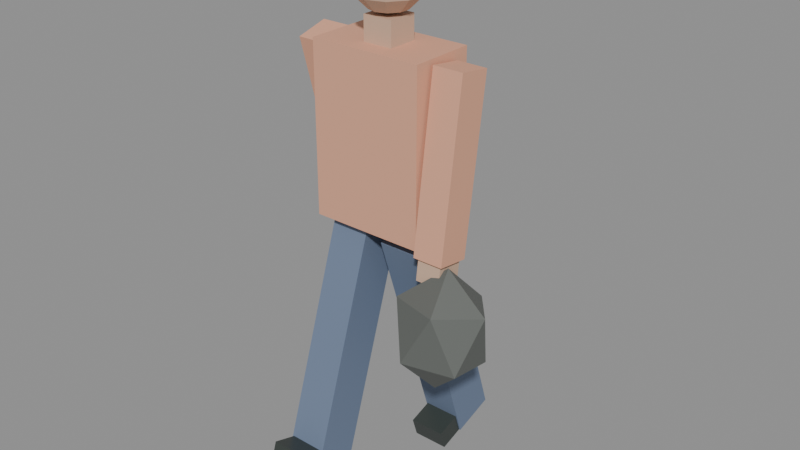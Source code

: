# Source: person-carrying-bag.blend  (saved by Blender 5.2.45; exported with 4.5.12 LTS)
import bpy
from mathutils import Matrix  # noqa: F401  (used for matrix-valued properties, if any)

bpy.ops.wm.read_factory_settings(use_empty=True)
scene = bpy.context.scene
scene.name = 'Scene'

# ---- materials (node trees are filled in below, after node groups)
mat_celana = bpy.data.materials.new('celana')
mat_dark = bpy.data.materials.new('dark')
mat_baju = bpy.data.materials.new('baju')
mat_kulit = bpy.data.materials.new('kulit')
mat_kantong_sampah = bpy.data.materials.new('kantong_sampah')
mat_rambut = bpy.data.materials.new('rambut')

# ---- material node trees
mat_celana.use_nodes = True; mat_celana.node_tree.nodes.clear()
_N = mat_celana.node_tree.nodes; _L = mat_celana.node_tree.links
n0 = _N.new('ShaderNodeBsdfPrincipled'); n0.name = 'Principled BSDF'; n0.location = (-200, 100)
n0.inputs[0].default_value = (0.15, 0.2, 0.3, 1.0)
n0.inputs[2].default_value = 0.8
n0.inputs[10].default_value = 0.005
n1 = _N.new('ShaderNodeOutputMaterial'); n1.name = 'Material Output'; n1.location = (200, 100)
_L.new(n0.outputs[0], n1.inputs[0])
n1.is_active_output = True
mat_dark.use_nodes = True; mat_dark.node_tree.nodes.clear()
_N = mat_dark.node_tree.nodes; _L = mat_dark.node_tree.links
n0 = _N.new('ShaderNodeBsdfPrincipled'); n0.name = 'Principled BSDF'; n0.location = (-200, 100)
n0.inputs[0].default_value = (0.04, 0.05, 0.045, 1.0)
n0.inputs[2].default_value = 0.4
n0.inputs[10].default_value = 0.005
n1 = _N.new('ShaderNodeOutputMaterial'); n1.name = 'Material Output'; n1.location = (200, 100)
_L.new(n0.outputs[0], n1.inputs[0])
n1.is_active_output = True
mat_baju.use_nodes = True; mat_baju.node_tree.nodes.clear()
_N = mat_baju.node_tree.nodes; _L = mat_baju.node_tree.links
n0 = _N.new('ShaderNodeBsdfPrincipled'); n0.name = 'Principled BSDF'; n0.location = (-200, 100)
n0.inputs[0].default_value = (0.75, 0.38, 0.25, 1.0)
n0.inputs[2].default_value = 0.8
n0.inputs[10].default_value = 0.005
n1 = _N.new('ShaderNodeOutputMaterial'); n1.name = 'Material Output'; n1.location = (200, 100)
_L.new(n0.outputs[0], n1.inputs[0])
n1.is_active_output = True
mat_kulit.use_nodes = True; mat_kulit.node_tree.nodes.clear()
_N = mat_kulit.node_tree.nodes; _L = mat_kulit.node_tree.links
n0 = _N.new('ShaderNodeBsdfPrincipled'); n0.name = 'Principled BSDF'; n0.location = (-200, 100)
n0.inputs[0].default_value = (0.62, 0.42, 0.3, 1.0)
n0.inputs[2].default_value = 0.7
n0.inputs[10].default_value = 0.005
n1 = _N.new('ShaderNodeOutputMaterial'); n1.name = 'Material Output'; n1.location = (200, 100)
_L.new(n0.outputs[0], n1.inputs[0])
n1.is_active_output = True
mat_kantong_sampah.use_nodes = True; mat_kantong_sampah.node_tree.nodes.clear()
_N = mat_kantong_sampah.node_tree.nodes; _L = mat_kantong_sampah.node_tree.links
n0 = _N.new('ShaderNodeBsdfPrincipled'); n0.name = 'Principled BSDF'; n0.location = (-200, 100)
n0.inputs[0].default_value = (0.12, 0.13, 0.12, 1.0)
n0.inputs[2].default_value = 0.6
n0.inputs[10].default_value = 0.005
n1 = _N.new('ShaderNodeOutputMaterial'); n1.name = 'Material Output'; n1.location = (200, 100)
_L.new(n0.outputs[0], n1.inputs[0])
n1.is_active_output = True
mat_rambut.use_nodes = True; mat_rambut.node_tree.nodes.clear()
_N = mat_rambut.node_tree.nodes; _L = mat_rambut.node_tree.links
n0 = _N.new('ShaderNodeBsdfPrincipled'); n0.name = 'Principled BSDF'; n0.location = (-200, 100)
n0.inputs[0].default_value = (0.05, 0.04, 0.03, 1.0)
n0.inputs[2].default_value = 0.8
n0.inputs[10].default_value = 0.005
n1 = _N.new('ShaderNodeOutputMaterial'); n1.name = 'Material Output'; n1.location = (200, 100)
_L.new(n0.outputs[0], n1.inputs[0])
n1.is_active_output = True

# ---- meshes
me_leg_l = bpy.data.meshes.new('leg_l')
me_leg_l.from_pydata([(-0.065, -0.075, -0.82), (-0.065, -0.075, 0.0), (-0.065, 0.075, -0.82), (-0.065, 0.075, 0.0), (0.065, -0.075, -0.82), (0.065, -0.075, 0.0), (0.065, 0.075, -0.82), (0.065, 0.075, 0.0), (-0.06, -0.16, -0.82), (-0.06, -0.16, -0.75), (-0.06, 0.08, -0.82), (-0.06, 0.08, -0.75), (0.06, -0.16, -0.82), (0.06, -0.16, -0.75), (0.06, 0.08, -0.82), (0.06, 0.08, -0.75)], [], [(0, 1, 3, 2), (2, 3, 7, 6), (6, 7, 5, 4), (4, 5, 1, 0), (2, 6, 4, 0), (7, 3, 1, 5), (8, 9, 11, 10), (10, 11, 15, 14), (14, 15, 13, 12), (12, 13, 9, 8), (10, 14, 12, 8), (15, 11, 9, 13)])
me_leg_l.polygons.foreach_set('material_index', [0, 0, 0, 0, 0, 0, 1, 1, 1, 1, 1, 1])
_uv = me_leg_l.uv_layers.new(name='UVMap')
_uv.uv.foreach_set('vector', [0.375, 0.0, 0.625, 0.0, 0.625, 0.25, 0.375, 0.25, 0.375, 0.25, 0.625, 0.25, 0.625, 0.5, 0.375, 0.5, 0.375, 0.5, 0.625, 0.5, 0.625, 0.75, 0.375, 0.75, 0.375, 0.75, 0.625, 0.75, 0.625, 1.0, 0.375, 1.0, 0.125, 0.5, 0.375, 0.5, 0.375, 0.75, 0.125, 0.75, 0.625, 0.5, 0.875, 0.5, 0.875, 0.75, 0.625, 0.75, 0.375, 0.0, 0.625, 0.0, 0.625, 0.25, 0.375, 0.25, 0.375, 0.25, 0.625, 0.25, 0.625, 0.5, 0.375, 0.5, 0.375, 0.5, 0.625, 0.5, 0.625, 0.75, 0.375, 0.75, 0.375, 0.75, 0.625, 0.75, 0.625, 1.0, 0.375, 1.0, 0.125, 0.5, 0.375, 0.5, 0.375, 0.75, 0.125, 0.75, 0.625, 0.5, 0.875, 0.5, 0.875, 0.75, 0.625, 0.75])
me_leg_l.materials.append(mat_celana)
me_leg_l.materials.append(mat_dark)
me_leg_l.update()
me_leg_r = bpy.data.meshes.new('leg_r')
me_leg_r.from_pydata([(-0.065, -0.075, -0.82), (-0.065, -0.075, 0.0), (-0.065, 0.075, -0.82), (-0.065, 0.075, 0.0), (0.065, -0.075, -0.82), (0.065, -0.075, 0.0), (0.065, 0.075, -0.82), (0.065, 0.075, 0.0), (-0.06, -0.16, -0.82), (-0.06, -0.16, -0.75), (-0.06, 0.08, -0.82), (-0.06, 0.08, -0.75), (0.06, -0.16, -0.82), (0.06, -0.16, -0.75), (0.06, 0.08, -0.82), (0.06, 0.08, -0.75)], [], [(0, 1, 3, 2), (2, 3, 7, 6), (6, 7, 5, 4), (4, 5, 1, 0), (2, 6, 4, 0), (7, 3, 1, 5), (8, 9, 11, 10), (10, 11, 15, 14), (14, 15, 13, 12), (12, 13, 9, 8), (10, 14, 12, 8), (15, 11, 9, 13)])
me_leg_r.polygons.foreach_set('material_index', [0, 0, 0, 0, 0, 0, 1, 1, 1, 1, 1, 1])
_uv = me_leg_r.uv_layers.new(name='UVMap')
_uv.uv.foreach_set('vector', [0.375, 0.0, 0.625, 0.0, 0.625, 0.25, 0.375, 0.25, 0.375, 0.25, 0.625, 0.25, 0.625, 0.5, 0.375, 0.5, 0.375, 0.5, 0.625, 0.5, 0.625, 0.75, 0.375, 0.75, 0.375, 0.75, 0.625, 0.75, 0.625, 1.0, 0.375, 1.0, 0.125, 0.5, 0.375, 0.5, 0.375, 0.75, 0.125, 0.75, 0.625, 0.5, 0.875, 0.5, 0.875, 0.75, 0.625, 0.75, 0.375, 0.0, 0.625, 0.0, 0.625, 0.25, 0.375, 0.25, 0.375, 0.25, 0.625, 0.25, 0.625, 0.5, 0.375, 0.5, 0.375, 0.5, 0.625, 0.5, 0.625, 0.75, 0.375, 0.75, 0.375, 0.75, 0.625, 0.75, 0.625, 1.0, 0.375, 1.0, 0.125, 0.5, 0.375, 0.5, 0.375, 0.75, 0.125, 0.75, 0.625, 0.5, 0.875, 0.5, 0.875, 0.75, 0.625, 0.75])
me_leg_r.materials.append(mat_celana)
me_leg_r.materials.append(mat_dark)
me_leg_r.update()
me_torso = bpy.data.meshes.new('torso')
me_torso.from_pydata([(-0.19, -0.11, -0.28), (-0.19, -0.11, 0.28), (-0.19, 0.11, -0.28), (-0.19, 0.11, 0.28), (0.19, -0.11, -0.28), (0.19, -0.11, 0.28), (0.19, 0.11, -0.28), (0.19, 0.11, 0.28)], [], [(0, 1, 3, 2), (2, 3, 7, 6), (6, 7, 5, 4), (4, 5, 1, 0), (2, 6, 4, 0), (7, 3, 1, 5)])
_uv = me_torso.uv_layers.new(name='UVMap')
_uv.uv.foreach_set('vector', [0.375, 0.0, 0.625, 0.0, 0.625, 0.25, 0.375, 0.25, 0.375, 0.25, 0.625, 0.25, 0.625, 0.5, 0.375, 0.5, 0.375, 0.5, 0.625, 0.5, 0.625, 0.75, 0.375, 0.75, 0.375, 0.75, 0.625, 0.75, 0.625, 1.0, 0.375, 1.0, 0.125, 0.5, 0.375, 0.5, 0.375, 0.75, 0.125, 0.75, 0.625, 0.5, 0.875, 0.5, 0.875, 0.75, 0.625, 0.75])
me_torso.materials.append(mat_baju)
me_torso.update()
me_arm_l = bpy.data.meshes.new('arm_l')
me_arm_l.from_pydata([(-0.05, -0.055, -0.56), (-0.05, -0.055, 2.98e-08), (-0.05, 0.055, -0.56), (-0.05, 0.055, 2.98e-08), (0.05, -0.055, -0.56), (0.05, -0.055, 2.98e-08), (0.05, 0.055, -0.56), (0.05, 0.055, 2.98e-08), (-0.04, -0.045, -0.63), (-0.04, -0.045, -0.55), (-0.04, 0.045, -0.63), (-0.04, 0.045, -0.55), (0.04, -0.045, -0.63), (0.04, -0.045, -0.55), (0.04, 0.045, -0.63), (0.04, 0.045, -0.55), (0.05, -0.02, -0.952), (0.1658, -0.0957, -0.8459), (0.005778, -0.1425, -0.8459), (-0.09311, -0.02, -0.8459), (0.005778, 0.1025, -0.8459), (0.1658, 0.0557, -0.8459), (0.09422, -0.1425, -0.6741), (-0.06578, -0.0957, -0.6741), (-0.06578, 0.0557, -0.6741), (0.09422, 0.1025, -0.6741), (0.1931, -0.02, -0.6741), (0.05, -0.02, -0.568)], [], [(0, 1, 3, 2), (2, 3, 7, 6), (6, 7, 5, 4), (4, 5, 1, 0), (2, 6, 4, 0), (7, 3, 1, 5), (8, 9, 11, 10), (10, 11, 15, 14), (14, 15, 13, 12), (12, 13, 9, 8), (10, 14, 12, 8), (15, 11, 9, 13), (16, 17, 18), (17, 16, 21), (16, 18, 19), (16, 19, 20), (16, 20, 21), (17, 21, 26), (18, 17, 22), (19, 18, 23), (20, 19, 24), (21, 20, 25), (17, 26, 22), (18, 22, 23), (19, 23, 24), (20, 24, 25), (21, 25, 26), (22, 26, 27), (23, 22, 27), (24, 23, 27), (25, 24, 27), (26, 25, 27)])
me_arm_l.polygons.foreach_set('material_index', [0, 0, 0, 0, 0, 0, 1, 1, 1, 1, 1, 1, 2, 2, 2, 2, 2, 2, 2, 2, 2, 2, 2, 2, 2, 2, 2, 2, 2, 2, 2, 2])
_uv = me_arm_l.uv_layers.new(name='UVMap')
_uv.uv.foreach_set('vector', [0.375, 0.0, 0.625, 0.0, 0.625, 0.25, 0.375, 0.25, 0.375, 0.25, 0.625, 0.25, 0.625, 0.5, 0.375, 0.5, 0.375, 0.5, 0.625, 0.5, 0.625, 0.75, 0.375, 0.75, 0.375, 0.75, 0.625, 0.75, 0.625, 1.0, 0.375, 1.0, 0.125, 0.5, 0.375, 0.5, 0.375, 0.75, 0.125, 0.75, 0.625, 0.5, 0.875, 0.5, 0.875, 0.75, 0.625, 0.75, 0.375, 0.0, 0.625, 0.0, 0.625, 0.25, 0.375, 0.25, 0.375, 0.25, 0.625, 0.25, 0.625, 0.5, 0.375, 0.5, 0.375, 0.5, 0.625, 0.5, 0.625, 0.75, 0.375, 0.75, 0.375, 0.75, 0.625, 0.75, 0.625, 1.0, 0.375, 1.0, 0.125, 0.5, 0.375, 0.5, 0.375, 0.75, 0.125, 0.75, 0.625, 0.5, 0.875, 0.5, 0.875, 0.75, 0.625, 0.75, 0.1818, 0.0, 0.2727, 0.1575, 0.09091, 0.1575, 0.2727, 0.1575, 0.3636, 0.0, 0.4545, 0.1575, 0.9091, 0.0, 1.0, 0.1575, 0.8182, 0.1575, 0.7273, 0.0, 0.8182, 0.1575, 0.6364, 0.1575, 0.5455, 0.0, 0.6364, 0.1575, 0.4545, 0.1575, 0.2727, 0.1575, 0.4545, 0.1575, 0.3636, 0.3149, 0.09091, 0.1575, 0.2727, 0.1575, 0.1818, 0.3149, 0.8182, 0.1575, 1.0, 0.1575, 0.9091, 0.3149, 0.6364, 0.1575, 0.8182, 0.1575, 0.7273, 0.3149, 0.4545, 0.1575, 0.6364, 0.1575, 0.5455, 0.3149, 0.2727, 0.1575, 0.3636, 0.3149, 0.1818, 0.3149, 0.09091, 0.1575, 0.1818, 0.3149, 0.0, 0.3149, 0.8182, 0.1575, 0.9091, 0.3149, 0.7273, 0.3149, 0.6364, 0.1575, 0.7273, 0.3149, 0.5455, 0.3149, 0.4545, 0.1575, 0.5455, 0.3149, 0.3636, 0.3149, 0.1818, 0.3149, 0.3636, 0.3149, 0.2727, 0.4724, 0.0, 0.3149, 0.1818, 0.3149, 0.09091, 0.4724, 0.7273, 0.3149, 0.9091, 0.3149, 0.8182, 0.4724, 0.5455, 0.3149, 0.7273, 0.3149, 0.6364, 0.4724, 0.3636, 0.3149, 0.5455, 0.3149, 0.4545, 0.4724])
me_arm_l.materials.append(mat_baju)
me_arm_l.materials.append(mat_kulit)
me_arm_l.materials.append(mat_kantong_sampah)
me_arm_l.update()
me_arm_r = bpy.data.meshes.new('arm_r')
me_arm_r.from_pydata([(-0.05, -0.055, -0.56), (-0.05, -0.055, 2.98e-08), (-0.05, 0.055, -0.56), (-0.05, 0.055, 2.98e-08), (0.05, -0.055, -0.56), (0.05, -0.055, 2.98e-08), (0.05, 0.055, -0.56), (0.05, 0.055, 2.98e-08), (-0.04, -0.045, -0.63), (-0.04, -0.045, -0.55), (-0.04, 0.045, -0.63), (-0.04, 0.045, -0.55), (0.04, -0.045, -0.63), (0.04, -0.045, -0.55), (0.04, 0.045, -0.63), (0.04, 0.045, -0.55)], [], [(0, 1, 3, 2), (2, 3, 7, 6), (6, 7, 5, 4), (4, 5, 1, 0), (2, 6, 4, 0), (7, 3, 1, 5), (8, 9, 11, 10), (10, 11, 15, 14), (14, 15, 13, 12), (12, 13, 9, 8), (10, 14, 12, 8), (15, 11, 9, 13)])
me_arm_r.polygons.foreach_set('material_index', [0, 0, 0, 0, 0, 0, 1, 1, 1, 1, 1, 1])
_uv = me_arm_r.uv_layers.new(name='UVMap')
_uv.uv.foreach_set('vector', [0.375, 0.0, 0.625, 0.0, 0.625, 0.25, 0.375, 0.25, 0.375, 0.25, 0.625, 0.25, 0.625, 0.5, 0.375, 0.5, 0.375, 0.5, 0.625, 0.5, 0.625, 0.75, 0.375, 0.75, 0.375, 0.75, 0.625, 0.75, 0.625, 1.0, 0.375, 1.0, 0.125, 0.5, 0.375, 0.5, 0.375, 0.75, 0.125, 0.75, 0.625, 0.5, 0.875, 0.5, 0.875, 0.75, 0.625, 0.75, 0.375, 0.0, 0.625, 0.0, 0.625, 0.25, 0.375, 0.25, 0.375, 0.25, 0.625, 0.25, 0.625, 0.5, 0.375, 0.5, 0.375, 0.5, 0.625, 0.5, 0.625, 0.75, 0.375, 0.75, 0.375, 0.75, 0.625, 0.75, 0.625, 1.0, 0.375, 1.0, 0.125, 0.5, 0.375, 0.5, 0.375, 0.75, 0.125, 0.75, 0.625, 0.5, 0.875, 0.5, 0.875, 0.75, 0.625, 0.75])
me_arm_r.materials.append(mat_baju)
me_arm_r.materials.append(mat_kulit)
me_arm_r.update()
me_head_001 = bpy.data.meshes.new('head.001')
me_head_001.from_pydata([(-0.05, -0.05, -0.04), (-0.05, -0.05, 0.04), (-0.05, 0.05, -0.04), (-0.05, 0.05, 0.04), (0.05, -0.05, -0.04), (0.05, -0.05, 0.04), (0.05, 0.05, -0.04), (0.05, 0.05, 0.04), (0.0, 0.0, 0.28), (0.0, 0.0, 0.04), (0.03527, 0.04854, 0.2639), (0.06108, 0.08408, 0.22), (0.07053, 0.09708, 0.16), (0.06108, 0.08408, 0.1), (0.03527, 0.04854, 0.05608), (0.05706, 0.01854, 0.2639), (0.09884, 0.03211, 0.22), (0.1141, 0.03708, 0.16), (0.09884, 0.03211, 0.1), (0.05706, 0.01854, 0.05608), (0.05706, -0.01854, 0.2639), (0.09884, -0.03211, 0.22), (0.1141, -0.03708, 0.16), (0.09884, -0.03211, 0.1), (0.05706, -0.01854, 0.05608), (0.03527, -0.04854, 0.2639), (0.06108, -0.08408, 0.22), (0.07053, -0.09708, 0.16), (0.06108, -0.08408, 0.1), (0.03527, -0.04854, 0.05608), (5.588e-09, -0.06, 0.2639), (0.0, -0.1039, 0.22), (1.118e-08, -0.12, 0.16), (0.0, -0.1039, 0.1), (5.588e-09, -0.06, 0.05608), (-0.03527, -0.04854, 0.2639), (-0.06108, -0.08408, 0.22), (-0.07053, -0.09708, 0.16), (-0.06108, -0.08408, 0.1), (-0.03527, -0.04854, 0.05608), (-0.05706, -0.01854, 0.2639), (-0.09884, -0.03211, 0.22), (-0.1141, -0.03708, 0.16), (-0.09884, -0.03211, 0.1), (-0.05706, -0.01854, 0.05608), (-0.05706, 0.01854, 0.2639), (-0.09884, 0.03211, 0.22), (-0.1141, 0.03708, 0.16), (-0.09884, 0.03211, 0.1), (-0.05706, 0.01854, 0.05608), (-0.03527, 0.04854, 0.2639), (-0.06108, 0.08408, 0.22), (-0.07053, 0.09708, 0.16), (-0.06108, 0.08408, 0.1), (-0.03527, 0.04854, 0.05608), (-5.588e-09, 0.06, 0.2639), (-7.451e-09, 0.1039, 0.22), (-1.118e-08, 0.12, 0.16), (-7.451e-09, 0.1039, 0.1), (-5.588e-09, 0.06, 0.05608), (0.0, 0.02, 0.2875), (0.0, 0.0825, 0.2758), (0.0, 0.145, 0.2), (0.0, 0.0825, 0.1242), (0.0, 0.02, 0.1125), (0.03674, 0.07056, 0.2758), (0.06363, 0.1076, 0.2437), (0.07347, 0.1211, 0.2), (0.06363, 0.1076, 0.1562), (0.03674, 0.07056, 0.1242), (0.05944, 0.03931, 0.2758), (0.103, 0.05345, 0.2437), (0.1189, 0.05863, 0.2), (0.103, 0.05345, 0.1562), (0.05944, 0.03931, 0.1242), (0.05944, 0.0006864, 0.2758), (0.103, -0.01345, 0.2437), (0.1189, -0.01863, 0.2), (0.103, -0.01345, 0.1562), (0.05944, 0.0006864, 0.1242), (0.03674, -0.03056, 0.2758), (0.06363, -0.06758, 0.2437), (0.07347, -0.08113, 0.2), (0.06363, -0.06758, 0.1562), (0.03674, -0.03056, 0.1242), (3.725e-09, -0.0425, 0.2758), (3.725e-09, -0.08825, 0.2437), (7.451e-09, -0.105, 0.2), (3.725e-09, -0.08825, 0.1562), (3.725e-09, -0.0425, 0.1242), (-0.03674, -0.03056, 0.2758), (-0.06363, -0.06758, 0.2437), (-0.07347, -0.08113, 0.2), (-0.06363, -0.06758, 0.1562), (-0.03674, -0.03056, 0.1242), (-0.05944, 0.0006864, 0.2758), (-0.103, -0.01345, 0.2437), (-0.1189, -0.01863, 0.2), (-0.103, -0.01345, 0.1562), (-0.05944, 0.0006864, 0.1242), (-0.05944, 0.03931, 0.2758), (-0.103, 0.05345, 0.2437), (-0.1189, 0.05863, 0.2), (-0.103, 0.05345, 0.1562), (-0.05944, 0.03931, 0.1242), (-0.03674, 0.07056, 0.2758), (-0.06363, 0.1076, 0.2437), (-0.07347, 0.1211, 0.2), (-0.06363, 0.1076, 0.1562), (-0.03674, 0.07056, 0.1242), (-3.725e-09, 0.1283, 0.2437), (-3.725e-09, 0.1283, 0.1562)], [], [(0, 1, 3, 2), (2, 3, 7, 6), (6, 7, 5, 4), (4, 5, 1, 0), (2, 6, 4, 0), (7, 3, 1, 5), (59, 58, 13, 14), (57, 56, 11, 12), (55, 8, 10), (9, 59, 14), (58, 57, 12, 13), (56, 55, 10, 11), (14, 13, 18, 19), (12, 11, 16, 17), (10, 8, 15), (9, 14, 19), (13, 12, 17, 18), (11, 10, 15, 16), (17, 16, 21, 22), (15, 8, 20), (9, 19, 24), (18, 17, 22, 23), (16, 15, 20, 21), (19, 18, 23, 24), (20, 8, 25), (9, 24, 29), (23, 22, 27, 28), (21, 20, 25, 26), (24, 23, 28, 29), (22, 21, 26, 27), (9, 29, 34), (28, 27, 32, 33), (26, 25, 30, 31), (29, 28, 33, 34), (27, 26, 31, 32), (25, 8, 30), (9, 34, 39), (33, 32, 37, 38), (31, 30, 35, 36), (34, 33, 38, 39), (32, 31, 36, 37), (30, 8, 35), (9, 39, 44), (38, 37, 42, 43), (36, 35, 40, 41), (39, 38, 43, 44), (37, 36, 41, 42), (35, 8, 40), (43, 42, 47, 48), (41, 40, 45, 46), (44, 43, 48, 49), (42, 41, 46, 47), (40, 8, 45), (9, 44, 49), (46, 45, 50, 51), (49, 48, 53, 54), (47, 46, 51, 52), (45, 8, 50), (9, 49, 54), (48, 47, 52, 53), (54, 53, 58, 59), (52, 51, 56, 57), (50, 8, 55), (9, 54, 59), (53, 52, 57, 58), (51, 50, 55, 56), (61, 60, 65), (64, 63, 69), (111, 62, 67, 68), (110, 61, 65, 66), (63, 111, 68, 69), (62, 110, 66, 67), (64, 69, 74), (68, 67, 72, 73), (66, 65, 70, 71), (69, 68, 73, 74), (67, 66, 71, 72), (65, 60, 70), (73, 72, 77, 78), (71, 70, 75, 76), (74, 73, 78, 79), (72, 71, 76, 77), (70, 60, 75), (64, 74, 79), (76, 75, 80, 81), (79, 78, 83, 84), (77, 76, 81, 82), (75, 60, 80), (64, 79, 84), (78, 77, 82, 83), (84, 83, 88, 89), (82, 81, 86, 87), (80, 60, 85), (64, 84, 89), (83, 82, 87, 88), (81, 80, 85, 86), (89, 88, 93, 94), (87, 86, 91, 92), (85, 60, 90), (64, 89, 94), (88, 87, 92, 93), (86, 85, 90, 91), (94, 93, 98, 99), (92, 91, 96, 97), (90, 60, 95), (64, 94, 99), (93, 92, 97, 98), (91, 90, 95, 96), (99, 98, 103, 104), (97, 96, 101, 102), (95, 60, 100), (64, 99, 104), (98, 97, 102, 103), (96, 95, 100, 101), (102, 101, 106, 107), (100, 60, 105), (64, 104, 109), (103, 102, 107, 108), (101, 100, 105, 106), (104, 103, 108, 109), (105, 60, 61), (64, 109, 63), (108, 107, 62, 111), (106, 105, 61, 110), (109, 108, 111, 63), (107, 106, 110, 62)])
me_head_001.polygons.foreach_set('material_index', [0, 0, 0, 0, 0, 0, 0, 0, 0, 0, 0, 0, 0, 0, 0, 0, 0, 0, 0, 0, 0, 0, 0, 0, 0, 0, 0, 0, 0, 0, 0, 0, 0, 0, 0, 0, 0, 0, 0, 0, 0, 0, 0, 0, 0, 0, 0, 0, 0, 0, 0, 0, 0, 0, 0, 0, 0, 0, 0, 0, 0, 0, 0, 0, 0, 0, 1, 1, 1, 1, 1, 1, 1, 1, 1, 1, 1, 1, 1, 1, 1, 1, 1, 1, 1, 1, 1, 1, 1, 1, 1, 1, 1, 1, 1, 1, 1, 1, 1, 1, 1, 1, 1, 1, 1, 1, 1, 1, 1, 1, 1, 1, 1, 1, 1, 1, 1, 1, 1, 1, 1, 1, 1, 1, 1, 1])
_uv = me_head_001.uv_layers.new(name='UVMap')
_uv.uv.foreach_set('vector', [0.375, 0.0, 0.625, 0.0, 0.625, 0.25, 0.375, 0.25, 0.375, 0.25, 0.625, 0.25, 0.625, 0.5, 0.375, 0.5, 0.375, 0.5, 0.625, 0.5, 0.625, 0.75, 0.375, 0.75, 0.375, 0.75, 0.625, 0.75, 0.625, 1.0, 0.375, 1.0, 0.125, 0.5, 0.375, 0.5, 0.375, 0.75, 0.125, 0.75, 0.625, 0.5, 0.875, 0.5, 0.875, 0.75, 0.625, 0.75, 0.7, 0.1667, 0.7, 0.3333, 0.6, 0.3333, 0.6, 0.1667, 0.7, 0.5, 0.7, 0.6667, 0.6, 0.6667, 0.6, 0.5, 0.7, 0.8333, 0.65, 1.0, 0.6, 0.8333, 0.65, 0.0, 0.7, 0.1667, 0.6, 0.1667, 0.7, 0.3333, 0.7, 0.5, 0.6, 0.5, 0.6, 0.3333, 0.7, 0.6667, 0.7, 0.8333, 0.6, 0.8333, 0.6, 0.6667, 0.6, 0.1667, 0.6, 0.3333, 0.5, 0.3333, 0.5, 0.1667, 0.6, 0.5, 0.6, 0.6667, 0.5, 0.6667, 0.5, 0.5, 0.6, 0.8333, 0.55, 1.0, 0.5, 0.8333, 0.55, 0.0, 0.6, 0.1667, 0.5, 0.1667, 0.6, 0.3333, 0.6, 0.5, 0.5, 0.5, 0.5, 0.3333, 0.6, 0.6667, 0.6, 0.8333, 0.5, 0.8333, 0.5, 0.6667, 0.5, 0.5, 0.5, 0.6667, 0.4, 0.6667, 0.4, 0.5, 0.5, 0.8333, 0.45, 1.0, 0.4, 0.8333, 0.45, 0.0, 0.5, 0.1667, 0.4, 0.1667, 0.5, 0.3333, 0.5, 0.5, 0.4, 0.5, 0.4, 0.3333, 0.5, 0.6667, 0.5, 0.8333, 0.4, 0.8333, 0.4, 0.6667, 0.5, 0.1667, 0.5, 0.3333, 0.4, 0.3333, 0.4, 0.1667, 0.4, 0.8333, 0.35, 1.0, 0.3, 0.8333, 0.35, 0.0, 0.4, 0.1667, 0.3, 0.1667, 0.4, 0.3333, 0.4, 0.5, 0.3, 0.5, 0.3, 0.3333, 0.4, 0.6667, 0.4, 0.8333, 0.3, 0.8333, 0.3, 0.6667, 0.4, 0.1667, 0.4, 0.3333, 0.3, 0.3333, 0.3, 0.1667, 0.4, 0.5, 0.4, 0.6667, 0.3, 0.6667, 0.3, 0.5, 0.25, 0.0, 0.3, 0.1667, 0.2, 0.1667, 0.3, 0.3333, 0.3, 0.5, 0.2, 0.5, 0.2, 0.3333, 0.3, 0.6667, 0.3, 0.8333, 0.2, 0.8333, 0.2, 0.6667, 0.3, 0.1667, 0.3, 0.3333, 0.2, 0.3333, 0.2, 0.1667, 0.3, 0.5, 0.3, 0.6667, 0.2, 0.6667, 0.2, 0.5, 0.3, 0.8333, 0.25, 1.0, 0.2, 0.8333, 0.15, 0.0, 0.2, 0.1667, 0.1, 0.1667, 0.2, 0.3333, 0.2, 0.5, 0.1, 0.5, 0.1, 0.3333, 0.2, 0.6667, 0.2, 0.8333, 0.1, 0.8333, 0.1, 0.6667, 0.2, 0.1667, 0.2, 0.3333, 0.1, 0.3333, 0.1, 0.1667, 0.2, 0.5, 0.2, 0.6667, 0.1, 0.6667, 0.1, 0.5, 0.2, 0.8333, 0.15, 1.0, 0.1, 0.8333, 0.05, 0.0, 0.1, 0.1667, 0.0, 0.1667, 0.1, 0.3333, 0.1, 0.5, 0.0, 0.5, 0.0, 0.3333, 0.1, 0.6667, 0.1, 0.8333, 0.0, 0.8333, 0.0, 0.6667, 0.1, 0.1667, 0.1, 0.3333, 0.0, 0.3333, 0.0, 0.1667, 0.1, 0.5, 0.1, 0.6667, 0.0, 0.6667, 0.0, 0.5, 0.1, 0.8333, 0.05, 1.0, 0.0, 0.8333, 1.0, 0.3333, 1.0, 0.5, 0.9, 0.5, 0.9, 0.3333, 1.0, 0.6667, 1.0, 0.8333, 0.9, 0.8333, 0.9, 0.6667, 1.0, 0.1667, 1.0, 0.3333, 0.9, 0.3333, 0.9, 0.1667, 1.0, 0.5, 1.0, 0.6667, 0.9, 0.6667, 0.9, 0.5, 1.0, 0.8333, 0.95, 1.0, 0.9, 0.8333, 0.95, 0.0, 1.0, 0.1667, 0.9, 0.1667, 0.9, 0.6667, 0.9, 0.8333, 0.8, 0.8333, 0.8, 0.6667, 0.9, 0.1667, 0.9, 0.3333, 0.8, 0.3333, 0.8, 0.1667, 0.9, 0.5, 0.9, 0.6667, 0.8, 0.6667, 0.8, 0.5, 0.9, 0.8333, 0.85, 1.0, 0.8, 0.8333, 0.85, 0.0, 0.9, 0.1667, 0.8, 0.1667, 0.9, 0.3333, 0.9, 0.5, 0.8, 0.5, 0.8, 0.3333, 0.8, 0.1667, 0.8, 0.3333, 0.7, 0.3333, 0.7, 0.1667, 0.8, 0.5, 0.8, 0.6667, 0.7, 0.6667, 0.7, 0.5, 0.8, 0.8333, 0.75, 1.0, 0.7, 0.8333, 0.75, 0.0, 0.8, 0.1667, 0.7, 0.1667, 0.8, 0.3333, 0.8, 0.5, 0.7, 0.5, 0.7, 0.3333, 0.8, 0.6667, 0.8, 0.8333, 0.7, 0.8333, 0.7, 0.6667, 0.7, 0.8333, 0.65, 1.0, 0.6, 0.8333, 0.65, 0.0, 0.7, 0.1667, 0.6, 0.1667, 0.7, 0.3333, 0.7, 0.5, 0.6, 0.5, 0.6, 0.3333, 0.7, 0.6667, 0.7, 0.8333, 0.6, 0.8333, 0.6, 0.6667, 0.7, 0.1667, 0.7, 0.3333, 0.6, 0.3333, 0.6, 0.1667, 0.7, 0.5, 0.7, 0.6667, 0.6, 0.6667, 0.6, 0.5, 0.55, 0.0, 0.6, 0.1667, 0.5, 0.1667, 0.6, 0.3333, 0.6, 0.5, 0.5, 0.5, 0.5, 0.3333, 0.6, 0.6667, 0.6, 0.8333, 0.5, 0.8333, 0.5, 0.6667, 0.6, 0.1667, 0.6, 0.3333, 0.5, 0.3333, 0.5, 0.1667, 0.6, 0.5, 0.6, 0.6667, 0.5, 0.6667, 0.5, 0.5, 0.6, 0.8333, 0.55, 1.0, 0.5, 0.8333, 0.5, 0.3333, 0.5, 0.5, 0.4, 0.5, 0.4, 0.3333, 0.5, 0.6667, 0.5, 0.8333, 0.4, 0.8333, 0.4, 0.6667, 0.5, 0.1667, 0.5, 0.3333, 0.4, 0.3333, 0.4, 0.1667, 0.5, 0.5, 0.5, 0.6667, 0.4, 0.6667, 0.4, 0.5, 0.5, 0.8333, 0.45, 1.0, 0.4, 0.8333, 0.45, 0.0, 0.5, 0.1667, 0.4, 0.1667, 0.4, 0.6667, 0.4, 0.8333, 0.3, 0.8333, 0.3, 0.6667, 0.4, 0.1667, 0.4, 0.3333, 0.3, 0.3333, 0.3, 0.1667, 0.4, 0.5, 0.4, 0.6667, 0.3, 0.6667, 0.3, 0.5, 0.4, 0.8333, 0.35, 1.0, 0.3, 0.8333, 0.35, 0.0, 0.4, 0.1667, 0.3, 0.1667, 0.4, 0.3333, 0.4, 0.5, 0.3, 0.5, 0.3, 0.3333, 0.3, 0.1667, 0.3, 0.3333, 0.2, 0.3333, 0.2, 0.1667, 0.3, 0.5, 0.3, 0.6667, 0.2, 0.6667, 0.2, 0.5, 0.3, 0.8333, 0.25, 1.0, 0.2, 0.8333, 0.25, 0.0, 0.3, 0.1667, 0.2, 0.1667, 0.3, 0.3333, 0.3, 0.5, 0.2, 0.5, 0.2, 0.3333, 0.3, 0.6667, 0.3, 0.8333, 0.2, 0.8333, 0.2, 0.6667, 0.2, 0.1667, 0.2, 0.3333, 0.1, 0.3333, 0.1, 0.1667, 0.2, 0.5, 0.2, 0.6667, 0.1, 0.6667, 0.1, 0.5, 0.2, 0.8333, 0.15, 1.0, 0.1, 0.8333, 0.15, 0.0, 0.2, 0.1667, 0.1, 0.1667, 0.2, 0.3333, 0.2, 0.5, 0.1, 0.5, 0.1, 0.3333, 0.2, 0.6667, 0.2, 0.8333, 0.1, 0.8333, 0.1, 0.6667, 0.1, 0.1667, 0.1, 0.3333, 0.0, 0.3333, 0.0, 0.1667, 0.1, 0.5, 0.1, 0.6667, 0.0, 0.6667, 0.0, 0.5, 0.1, 0.8333, 0.05, 1.0, 0.0, 0.8333, 0.05, 0.0, 0.1, 0.1667, 0.0, 0.1667, 0.1, 0.3333, 0.1, 0.5, 0.0, 0.5, 0.0, 0.3333, 0.1, 0.6667, 0.1, 0.8333, 0.0, 0.8333, 0.0, 0.6667, 1.0, 0.1667, 1.0, 0.3333, 0.9, 0.3333, 0.9, 0.1667, 1.0, 0.5, 1.0, 0.6667, 0.9, 0.6667, 0.9, 0.5, 1.0, 0.8333, 0.95, 1.0, 0.9, 0.8333, 0.95, 0.0, 1.0, 0.1667, 0.9, 0.1667, 1.0, 0.3333, 1.0, 0.5, 0.9, 0.5, 0.9, 0.3333, 1.0, 0.6667, 1.0, 0.8333, 0.9, 0.8333, 0.9, 0.6667, 0.9, 0.5, 0.9, 0.6667, 0.8, 0.6667, 0.8, 0.5, 0.9, 0.8333, 0.85, 1.0, 0.8, 0.8333, 0.85, 0.0, 0.9, 0.1667, 0.8, 0.1667, 0.9, 0.3333, 0.9, 0.5, 0.8, 0.5, 0.8, 0.3333, 0.9, 0.6667, 0.9, 0.8333, 0.8, 0.8333, 0.8, 0.6667, 0.9, 0.1667, 0.9, 0.3333, 0.8, 0.3333, 0.8, 0.1667, 0.8, 0.8333, 0.75, 1.0, 0.7, 0.8333, 0.75, 0.0, 0.8, 0.1667, 0.7, 0.1667, 0.8, 0.3333, 0.8, 0.5, 0.7, 0.5, 0.7, 0.3333, 0.8, 0.6667, 0.8, 0.8333, 0.7, 0.8333, 0.7, 0.6667, 0.8, 0.1667, 0.8, 0.3333, 0.7, 0.3333, 0.7, 0.1667, 0.8, 0.5, 0.8, 0.6667, 0.7, 0.6667, 0.7, 0.5])
me_head_001.materials.append(mat_kulit)
me_head_001.materials.append(mat_rambut)
me_head_001.update()

# ---- objects
ob_leg_l = bpy.data.objects.new('leg_l', me_leg_l)
ob_leg_r = bpy.data.objects.new('leg_r', me_leg_r)
ob_torso = bpy.data.objects.new('torso', me_torso)
ob_arm_l = bpy.data.objects.new('arm_l', me_arm_l)
ob_arm_r = bpy.data.objects.new('arm_r', me_arm_r)
ob_head = bpy.data.objects.new('head', me_head_001)

# ---- transforms, parenting, visibility, modifiers, constraints
ob_leg_l.location = (0.09, 0.0, 0.82)
ob_leg_l.rotation_euler = (0.3142, 0.0, 0.0)
ob_leg_r.location = (-0.09, 0.0, 0.82)
ob_leg_r.rotation_euler = (-0.3142, 0.0, 0.0)
ob_torso.location = (0.0, 0.0, 1.12)
ob_arm_l.location = (0.25, 0.0, 1.38)
ob_arm_l.rotation_euler = (-0.1396, 0.0, 0.0)
ob_arm_r.location = (-0.25, 0.0, 1.38)
ob_arm_r.rotation_euler = (0.2618, 0.0, 0.0)
ob_head.location = (0.0, 0.0, 1.44)

# ---- collection membership
scene.collection.objects.link(ob_leg_l)
scene.collection.objects.link(ob_leg_r)
scene.collection.objects.link(ob_torso)
scene.collection.objects.link(ob_arm_l)
scene.collection.objects.link(ob_arm_r)
scene.collection.objects.link(ob_head)

# ---- scene / render settings (as saved in the file)
scene.frame_start = 1; scene.frame_end = 250; scene.frame_set(1)
scene.render.engine = 'BLENDER_EEVEE_NEXT'
scene.render.bake_bias = 0.0
scene.render.bake_samples = 0
scene.render.compositor_device = 'GPU'
scene.eevee.use_volume_custom_range = False
scene.eevee.fast_gi_thickness_near = 0.1
scene.eevee.fast_gi_thickness_far = 0.0
scene.eevee.ray_tracing_options.screen_trace_thickness = 0.1
bpy.context.view_layer.update()

# ---- added for rendering (the .blend has no active camera and no usable light): camera, sun + grey world if the file has none
cam_auto = bpy.data.cameras.new('AutoCamera')
cam_auto.lens = 50.0
cam_auto.sensor_width = 36.0
cam_auto.clip_end = 1000.0
ob_auto_camera = bpy.data.objects.new('AutoCamera', cam_auto)
scene.collection.objects.link(ob_auto_camera)
ob_auto_camera.location = (1.94705, -2.28863, 2.35949)
ob_auto_camera.rotation_euler = (1.09748, -7.21219e-08, 0.694738)
scene.camera = ob_auto_camera
light_auto_sun = bpy.data.lights.new('AutoSun', 'SUN')
light_auto_sun.energy = 3.0
light_auto_sun.angle = 0.0523599
ob_auto_sun = bpy.data.objects.new('AutoSun', light_auto_sun)
scene.collection.objects.link(ob_auto_sun)
ob_auto_sun.rotation_euler = (0.872665, 0.174533, 0.523599)
if scene.world is None:
    world_auto = bpy.data.worlds.new('AutoWorld')
    world_auto.color = (0.3, 0.3, 0.3)
    scene.world = world_auto
bpy.context.view_layer.update()
